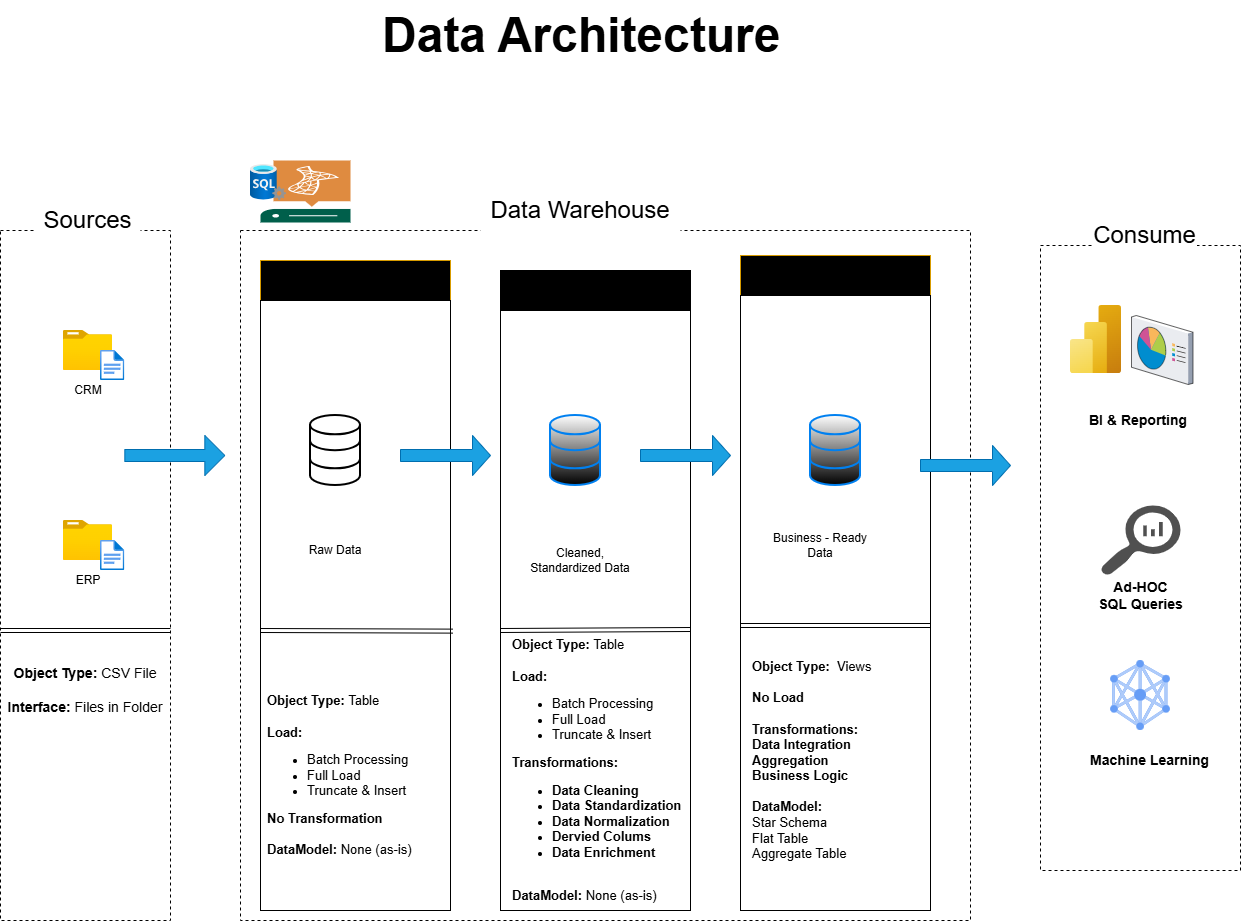

The diagram above was exported from draw.io. Its source (the exported page's mxGraphModel, read from the mxfile embedded in the PNG):
<mxGraphModel dx="1977" dy="1497" grid="1" gridSize="10" guides="1" tooltips="1" connect="1" arrows="1" fold="1" page="0" pageScale="1" pageWidth="827" pageHeight="1169" math="0" shadow="0">
  <root>
    <mxCell id="0" />
    <mxCell id="1" parent="0" />
    <mxCell id="1GYG8D5FgDQ7bZXCQsa2-1" parent="1" style="rounded=0;whiteSpace=wrap;html=1;dashed=1;strokeColor=light-dark(#000000,#FFFFFF);fillColor=none;" value="" vertex="1">
      <mxGeometry height="690" width="170" x="-130" y="80" as="geometry" />
    </mxCell>
    <mxCell id="1GYG8D5FgDQ7bZXCQsa2-2" parent="1" style="rounded=0;whiteSpace=wrap;html=1;fillColor=default;fontSize=24;dashed=1;strokeColor=none;" value="Sources" vertex="1">
      <mxGeometry height="40" width="105" x="-95" y="50" as="geometry" />
    </mxCell>
    <mxCell id="1GYG8D5FgDQ7bZXCQsa2-5" parent="1" style="rounded=0;whiteSpace=wrap;html=1;dashed=1;strokeColor=light-dark(#000000,#FFFFFF);fillColor=none;" value="" vertex="1">
      <mxGeometry height="690" width="730" x="110" y="80" as="geometry" />
    </mxCell>
    <mxCell id="1GYG8D5FgDQ7bZXCQsa2-6" parent="1" style="rounded=0;whiteSpace=wrap;html=1;fillColor=default;fontSize=24;dashed=1;strokeColor=none;" value="Data Warehouse" vertex="1">
      <mxGeometry height="60" width="200" x="350" y="30" as="geometry" />
    </mxCell>
    <mxCell id="1GYG8D5FgDQ7bZXCQsa2-7" parent="1" style="rounded=0;whiteSpace=wrap;html=1;dashed=1;strokeColor=light-dark(#000000,#FFFFFF);fillColor=none;" value="" vertex="1">
      <mxGeometry height="625" width="200" x="910" y="95" as="geometry" />
    </mxCell>
    <mxCell id="1GYG8D5FgDQ7bZXCQsa2-8" parent="1" style="rounded=0;whiteSpace=wrap;html=1;fillColor=default;fontSize=24;dashed=1;strokeColor=none;" value="Consume" vertex="1">
      <mxGeometry height="40" width="105" x="961.5" y="65" as="geometry" />
    </mxCell>
    <mxCell id="1GYG8D5FgDQ7bZXCQsa2-9" parent="1" style="rounded=0;whiteSpace=wrap;html=1;fillColor=light-dark(#000000,#FFCC99);strokeColor=light-dark(#D79B00,#FFCC99);gradientColor=default;gradientDirection=north;fillStyle=auto;textShadow=1;fontColor=light-dark(#000000,#000000);" value="&lt;b&gt;&lt;font style=&quot;font-size: 18px;&quot;&gt;Bronze&amp;nbsp;&lt;span style=&quot;background-color: transparent;&quot;&gt;Layer&lt;/span&gt;&lt;/font&gt;&lt;/b&gt;" vertex="1">
      <mxGeometry height="40" width="190" x="130" y="110" as="geometry" />
    </mxCell>
    <mxCell id="1GYG8D5FgDQ7bZXCQsa2-10" parent="1" style="rounded=0;whiteSpace=wrap;html=1;fillColor=light-dark(#000000, #fdfcfc);strokeColor=light-dark(#000000,#FDFCFC);gradientColor=none;gradientDirection=radial;fontColor=light-dark(#000000,#000000);" value="&lt;b&gt;&lt;font style=&quot;font-size: 18px;&quot;&gt;Silver&amp;nbsp;&lt;span style=&quot;background-color: transparent;&quot;&gt;Layer&lt;/span&gt;&lt;/font&gt;&lt;/b&gt;" vertex="1">
      <mxGeometry height="40" width="190" x="370" y="120" as="geometry" />
    </mxCell>
    <mxCell id="1GYG8D5FgDQ7bZXCQsa2-11" parent="1" style="rounded=0;whiteSpace=wrap;html=1;fillColor=light-dark(#000000,#FFD966);strokeColor=light-dark(#D79B00,#FFD966);gradientColor=none;gradientDirection=north;fontColor=light-dark(#000000,#000000);" value="&lt;b&gt;&lt;font style=&quot;font-size: 18px;&quot;&gt;Gold&amp;nbsp;&lt;span style=&quot;background-color: transparent;&quot;&gt;Layer&lt;/span&gt;&lt;/font&gt;&lt;/b&gt;" vertex="1">
      <mxGeometry height="40" width="190" x="610" y="105" as="geometry" />
    </mxCell>
    <mxCell id="1GYG8D5FgDQ7bZXCQsa2-12" parent="1" style="rounded=0;whiteSpace=wrap;html=1;fillColor=none;" value="" vertex="1">
      <mxGeometry height="610" width="190" x="130" y="150" as="geometry" />
    </mxCell>
    <mxCell id="1GYG8D5FgDQ7bZXCQsa2-13" parent="1" style="rounded=0;whiteSpace=wrap;html=1;fillColor=none;" value="" vertex="1">
      <mxGeometry height="600" width="190" x="370" y="160" as="geometry" />
    </mxCell>
    <mxCell id="1GYG8D5FgDQ7bZXCQsa2-14" parent="1" style="rounded=0;whiteSpace=wrap;html=1;fillColor=none;" value="" vertex="1">
      <mxGeometry height="615" width="190" x="610" y="145" as="geometry" />
    </mxCell>
    <mxCell id="1GYG8D5FgDQ7bZXCQsa2-15" parent="1" style="image;aspect=fixed;html=1;points=[];align=center;fontSize=12;image=img/lib/azure2/general/Folder_Blank.svg;" value="" vertex="1">
      <mxGeometry height="40" width="49.29" x="-67.14" y="180" as="geometry" />
    </mxCell>
    <mxCell id="1GYG8D5FgDQ7bZXCQsa2-16" parent="1" style="image;aspect=fixed;html=1;points=[];align=center;fontSize=12;image=img/lib/azure2/general/File.svg;" value="" vertex="1">
      <mxGeometry height="30" width="24.35" x="-29.999999999999986" y="200" as="geometry" />
    </mxCell>
    <mxCell id="1GYG8D5FgDQ7bZXCQsa2-18" parent="1" style="rounded=0;whiteSpace=wrap;html=1;strokeColor=none;fillColor=none;" value="CRM" vertex="1">
      <mxGeometry height="20" width="50" x="-67.14" y="230" as="geometry" />
    </mxCell>
    <mxCell id="1GYG8D5FgDQ7bZXCQsa2-21" parent="1" style="image;aspect=fixed;html=1;points=[];align=center;fontSize=12;image=img/lib/azure2/general/Folder_Blank.svg;" value="" vertex="1">
      <mxGeometry height="40" width="49.29" x="-67.14" y="370" as="geometry" />
    </mxCell>
    <mxCell id="1GYG8D5FgDQ7bZXCQsa2-22" parent="1" style="image;aspect=fixed;html=1;points=[];align=center;fontSize=12;image=img/lib/azure2/general/File.svg;" value="" vertex="1">
      <mxGeometry height="30" width="24.35" x="-29.999999999999986" y="390" as="geometry" />
    </mxCell>
    <mxCell id="1GYG8D5FgDQ7bZXCQsa2-23" parent="1" style="rounded=0;whiteSpace=wrap;html=1;strokeColor=none;fillColor=none;" value="ERP" vertex="1">
      <mxGeometry height="20" width="50" x="-67.14" y="420" as="geometry" />
    </mxCell>
    <mxCell id="1GYG8D5FgDQ7bZXCQsa2-31" edge="1" parent="1" style="shape=link;html=1;rounded=0;" value="">
      <mxGeometry relative="1" width="100" as="geometry">
        <mxPoint x="-130" y="480" as="sourcePoint" />
        <mxPoint x="40" y="480" as="targetPoint" />
      </mxGeometry>
    </mxCell>
    <mxCell id="1GYG8D5FgDQ7bZXCQsa2-32" parent="1" style="text;html=1;whiteSpace=wrap;strokeColor=none;fillColor=none;align=center;verticalAlign=middle;rounded=0;" value="&lt;font style=&quot;font-size: 14px;&quot;&gt;&lt;b style=&quot;&quot;&gt;Object Type:&lt;/b&gt; CSV File&lt;/font&gt;&lt;div&gt;&lt;b&gt;&lt;font style=&quot;font-size: 14px;&quot;&gt;&lt;br&gt;&lt;/font&gt;&lt;/b&gt;&lt;/div&gt;&lt;div&gt;&lt;font style=&quot;font-size: 14px;&quot;&gt;&lt;b style=&quot;&quot;&gt;Interface:&lt;/b&gt; Files in Folder&lt;/font&gt;&lt;/div&gt;" vertex="1">
      <mxGeometry height="60" width="170" x="-130" y="510" as="geometry" />
    </mxCell>
    <mxCell id="1GYG8D5FgDQ7bZXCQsa2-37" parent="1" style="html=1;verticalLabelPosition=bottom;align=center;labelBackgroundColor=#ffffff;verticalAlign=top;strokeWidth=2;strokeColor=light-dark(#000000,#FFB366);shadow=0;dashed=0;shape=mxgraph.ios7.icons.data;fillColor=light-dark(#FFFFFF,#FFE599);" value="" vertex="1">
      <mxGeometry height="70" width="50" x="180" y="265" as="geometry" />
    </mxCell>
    <mxCell id="1GYG8D5FgDQ7bZXCQsa2-38" parent="1" style="html=1;verticalLabelPosition=bottom;align=center;labelBackgroundColor=#ffffff;verticalAlign=top;strokeWidth=2;strokeColor=light-dark(#0080F0,#CCCCCC);shadow=0;dashed=0;shape=mxgraph.ios7.icons.data;fillColor=light-dark(#FFFFFF,#FFFFFF);gradientColor=default;" value="" vertex="1">
      <mxGeometry height="70" width="50" x="420" y="265" as="geometry" />
    </mxCell>
    <mxCell id="1GYG8D5FgDQ7bZXCQsa2-39" parent="1" style="html=1;verticalLabelPosition=bottom;align=center;labelBackgroundColor=#ffffff;verticalAlign=top;strokeWidth=2;strokeColor=light-dark(#0080F0,#000000);shadow=0;dashed=0;shape=mxgraph.ios7.icons.data;fillColor=light-dark(#FFFFFF,#FFD966);gradientColor=default;" value="" vertex="1">
      <mxGeometry height="70" width="50" x="680" y="265" as="geometry" />
    </mxCell>
    <mxCell id="1GYG8D5FgDQ7bZXCQsa2-40" parent="1" style="shape=singleArrow;whiteSpace=wrap;html=1;fillColor=#1ba1e2;fontColor=#ffffff;strokeColor=#006EAF;" value="" vertex="1">
      <mxGeometry height="40" width="100" x="-5.65" y="285" as="geometry" />
    </mxCell>
    <mxCell id="1GYG8D5FgDQ7bZXCQsa2-41" parent="1" style="shape=singleArrow;whiteSpace=wrap;html=1;fillColor=#1ba1e2;fontColor=#ffffff;strokeColor=#006EAF;" value="" vertex="1">
      <mxGeometry height="40" width="90" x="270" y="285" as="geometry" />
    </mxCell>
    <mxCell id="1GYG8D5FgDQ7bZXCQsa2-42" parent="1" style="shape=singleArrow;whiteSpace=wrap;html=1;fillColor=#1ba1e2;fontColor=#ffffff;strokeColor=#006EAF;" value="" vertex="1">
      <mxGeometry height="40" width="90" x="510" y="285" as="geometry" />
    </mxCell>
    <mxCell id="1GYG8D5FgDQ7bZXCQsa2-43" parent="1" style="shape=singleArrow;whiteSpace=wrap;html=1;fillColor=#1ba1e2;fontColor=#ffffff;strokeColor=#006EAF;" value="" vertex="1">
      <mxGeometry height="40" width="90" x="790" y="295" as="geometry" />
    </mxCell>
    <mxCell id="1GYG8D5FgDQ7bZXCQsa2-46" parent="1" style="text;html=1;whiteSpace=wrap;strokeColor=none;fillColor=none;align=center;verticalAlign=middle;rounded=0;" value="Raw Data" vertex="1">
      <mxGeometry height="80" width="150" x="130" y="360" as="geometry" />
    </mxCell>
    <mxCell id="1GYG8D5FgDQ7bZXCQsa2-47" parent="1" style="text;html=1;whiteSpace=wrap;strokeColor=none;fillColor=none;align=center;verticalAlign=middle;rounded=0;" value="Cleaned, Standardized Data" vertex="1">
      <mxGeometry height="80" width="120" x="390" y="370" as="geometry" />
    </mxCell>
    <mxCell id="1GYG8D5FgDQ7bZXCQsa2-48" parent="1" style="text;html=1;whiteSpace=wrap;strokeColor=none;fillColor=none;align=center;verticalAlign=middle;rounded=0;" value="Business - Ready Data" vertex="1">
      <mxGeometry height="80" width="120" x="630" y="355" as="geometry" />
    </mxCell>
    <mxCell id="1GYG8D5FgDQ7bZXCQsa2-49" edge="1" parent="1" style="shape=link;html=1;rounded=0;entryX=1.012;entryY=0.542;entryDx=0;entryDy=0;entryPerimeter=0;" target="1GYG8D5FgDQ7bZXCQsa2-12" value="">
      <mxGeometry relative="1" width="100" as="geometry">
        <mxPoint x="130" y="480" as="sourcePoint" />
        <mxPoint x="290" y="479" as="targetPoint" />
      </mxGeometry>
    </mxCell>
    <mxCell id="1GYG8D5FgDQ7bZXCQsa2-50" parent="1" style="text;html=1;whiteSpace=wrap;strokeColor=none;fillColor=none;align=left;verticalAlign=middle;rounded=0;" value="&lt;div style=&quot;text-align: justify;&quot;&gt;&lt;b style=&quot;font-size: 13px; background-color: transparent; color: light-dark(rgb(0, 0, 0), rgb(255, 255, 255));&quot;&gt;Object Type:&lt;/b&gt;&lt;span style=&quot;font-size: 13px; background-color: transparent; color: light-dark(rgb(0, 0, 0), rgb(255, 255, 255));&quot;&gt;&amp;nbsp;Table&lt;/span&gt;&lt;/div&gt;&lt;div style=&quot;text-align: justify;&quot;&gt;&lt;b&gt;&lt;font style=&quot;font-size: 13px;&quot;&gt;&lt;br&gt;&lt;/font&gt;&lt;/b&gt;&lt;/div&gt;&lt;div style=&quot;text-align: justify;&quot;&gt;&lt;font style=&quot;font-size: 13px;&quot;&gt;&lt;b style=&quot;&quot;&gt;Load:&lt;/b&gt;&amp;nbsp;&lt;/font&gt;&lt;/div&gt;&lt;div style=&quot;text-align: justify;&quot;&gt;&lt;ul&gt;&lt;li&gt;&lt;font style=&quot;font-size: 13px;&quot;&gt;Batch Processing&lt;/font&gt;&lt;/li&gt;&lt;li&gt;&lt;span style=&quot;font-size: 13px;&quot;&gt;Full Load&lt;/span&gt;&lt;/li&gt;&lt;li&gt;&lt;span style=&quot;font-size: 13px;&quot;&gt;Truncate &amp;amp; Insert&lt;/span&gt;&lt;/li&gt;&lt;/ul&gt;&lt;span style=&quot;font-size: 13px;&quot;&gt;&lt;b&gt;No Transformation&lt;/b&gt;&lt;/span&gt;&lt;/div&gt;&lt;div style=&quot;text-align: justify;&quot;&gt;&lt;span style=&quot;font-size: 13px;&quot;&gt;&lt;br&gt;&lt;/span&gt;&lt;/div&gt;&lt;div style=&quot;text-align: justify;&quot;&gt;&lt;span style=&quot;font-size: 13px;&quot;&gt;&lt;b&gt;DataModel:&lt;/b&gt; None (as-is)&lt;/span&gt;&lt;/div&gt;" vertex="1">
      <mxGeometry height="270" width="185" x="135" y="490" as="geometry" />
    </mxCell>
    <mxCell id="1GYG8D5FgDQ7bZXCQsa2-51" edge="1" parent="1" style="shape=link;html=1;rounded=0;" value="">
      <mxGeometry relative="1" width="100" as="geometry">
        <mxPoint x="370" y="480" as="sourcePoint" />
        <mxPoint x="560" y="479" as="targetPoint" />
      </mxGeometry>
    </mxCell>
    <mxCell id="1GYG8D5FgDQ7bZXCQsa2-52" parent="1" style="text;html=1;whiteSpace=wrap;strokeColor=none;fillColor=none;align=left;verticalAlign=middle;rounded=0;" value="&lt;div style=&quot;&quot;&gt;&lt;b style=&quot;font-size: 13px; background-color: transparent; color: light-dark(rgb(0, 0, 0), rgb(255, 255, 255));&quot;&gt;Object Type:&lt;/b&gt;&lt;span style=&quot;font-size: 13px; background-color: transparent; color: light-dark(rgb(0, 0, 0), rgb(255, 255, 255));&quot;&gt;&amp;nbsp;Table&lt;/span&gt;&lt;/div&gt;&lt;div style=&quot;&quot;&gt;&lt;b&gt;&lt;font style=&quot;font-size: 13px;&quot;&gt;&lt;br&gt;&lt;/font&gt;&lt;/b&gt;&lt;/div&gt;&lt;div style=&quot;&quot;&gt;&lt;font style=&quot;font-size: 13px;&quot;&gt;&lt;b style=&quot;&quot;&gt;Load:&lt;/b&gt;&amp;nbsp;&lt;/font&gt;&lt;/div&gt;&lt;div style=&quot;&quot;&gt;&lt;ul&gt;&lt;li&gt;&lt;font style=&quot;font-size: 13px;&quot;&gt;Batch Processing&lt;/font&gt;&lt;/li&gt;&lt;li&gt;&lt;span style=&quot;font-size: 13px;&quot;&gt;Full Load&lt;/span&gt;&lt;/li&gt;&lt;li&gt;&lt;span style=&quot;font-size: 13px;&quot;&gt;Truncate &amp;amp; Insert&lt;/span&gt;&lt;/li&gt;&lt;/ul&gt;&lt;span style=&quot;font-size: 13px;&quot;&gt;&lt;b&gt;Transformations:&lt;/b&gt;&lt;/span&gt;&lt;/div&gt;&lt;div style=&quot;&quot;&gt;&lt;ul&gt;&lt;li&gt;&lt;span style=&quot;font-size: 13px;&quot;&gt;&lt;b&gt;Data Cleaning&lt;/b&gt;&lt;/span&gt;&lt;/li&gt;&lt;li&gt;&lt;span style=&quot;font-size: 13px;&quot;&gt;&lt;b&gt;Data Standardization&lt;/b&gt;&lt;/span&gt;&lt;/li&gt;&lt;li&gt;&lt;span style=&quot;font-size: 13px;&quot;&gt;&lt;b&gt;Data Normalization&lt;/b&gt;&lt;/span&gt;&lt;/li&gt;&lt;li&gt;&lt;span style=&quot;font-size: 13px;&quot;&gt;&lt;b&gt;Dervied Colums&lt;/b&gt;&lt;/span&gt;&lt;/li&gt;&lt;li&gt;&lt;span style=&quot;font-size: 13px;&quot;&gt;&lt;b&gt;Data Enrichment&lt;/b&gt;&lt;/span&gt;&lt;/li&gt;&lt;/ul&gt;&lt;/div&gt;&lt;div style=&quot;&quot;&gt;&lt;span style=&quot;font-size: 13px;&quot;&gt;&lt;br&gt;&lt;/span&gt;&lt;/div&gt;&lt;div style=&quot;&quot;&gt;&lt;span style=&quot;font-size: 13px;&quot;&gt;&lt;b&gt;DataModel:&lt;/b&gt; None (as-is)&lt;/span&gt;&lt;/div&gt;" vertex="1">
      <mxGeometry height="280" width="190" x="380" y="480" as="geometry" />
    </mxCell>
    <mxCell id="1GYG8D5FgDQ7bZXCQsa2-53" edge="1" parent="1" style="shape=link;html=1;rounded=0;" value="">
      <mxGeometry relative="1" width="100" as="geometry">
        <mxPoint x="610" y="475" as="sourcePoint" />
        <mxPoint x="800" y="475" as="targetPoint" />
      </mxGeometry>
    </mxCell>
    <mxCell id="1GYG8D5FgDQ7bZXCQsa2-54" parent="1" style="text;html=1;whiteSpace=wrap;strokeColor=none;fillColor=none;align=left;verticalAlign=middle;rounded=0;" value="&lt;div style=&quot;text-align: justify;&quot;&gt;&lt;b style=&quot;font-size: 13px; background-color: transparent; color: light-dark(rgb(0, 0, 0), rgb(255, 255, 255));&quot;&gt;Object Type:&lt;/b&gt;&lt;span style=&quot;font-size: 13px; background-color: transparent; color: light-dark(rgb(0, 0, 0), rgb(255, 255, 255));&quot;&gt;&amp;nbsp; Views&lt;/span&gt;&lt;/div&gt;&lt;div style=&quot;text-align: justify;&quot;&gt;&lt;b&gt;&lt;font style=&quot;font-size: 13px;&quot;&gt;&lt;br&gt;&lt;/font&gt;&lt;/b&gt;&lt;/div&gt;&lt;div style=&quot;text-align: justify;&quot;&gt;&lt;font style=&quot;font-size: 13px;&quot;&gt;&lt;b style=&quot;&quot;&gt;No Load&lt;/b&gt;&lt;/font&gt;&lt;/div&gt;&lt;div style=&quot;text-align: justify;&quot;&gt;&lt;font style=&quot;font-size: 13px;&quot;&gt;&lt;b style=&quot;&quot;&gt;&lt;br&gt;&lt;/b&gt;&lt;/font&gt;&lt;/div&gt;&lt;div style=&quot;text-align: justify;&quot;&gt;&lt;span style=&quot;font-size: 13px;&quot;&gt;&lt;b&gt;Transformations:&lt;/b&gt;&lt;/span&gt;&lt;/div&gt;&lt;div style=&quot;text-align: justify;&quot;&gt;&lt;span style=&quot;font-size: 13px;&quot;&gt;&lt;b&gt;Data Integration&lt;/b&gt;&lt;/span&gt;&lt;/div&gt;&lt;div style=&quot;text-align: justify;&quot;&gt;&lt;span style=&quot;font-size: 13px;&quot;&gt;&lt;b&gt;Aggregation&lt;/b&gt;&lt;/span&gt;&lt;/div&gt;&lt;div style=&quot;text-align: justify;&quot;&gt;&lt;span style=&quot;font-size: 13px;&quot;&gt;&lt;b&gt;Business Logic&lt;/b&gt;&lt;/span&gt;&lt;/div&gt;&lt;div style=&quot;text-align: justify;&quot;&gt;&lt;span style=&quot;font-size: 13px;&quot;&gt;&lt;br&gt;&lt;/span&gt;&lt;/div&gt;&lt;div style=&quot;text-align: justify;&quot;&gt;&lt;span style=&quot;font-size: 13px;&quot;&gt;&lt;b&gt;DataModel:&lt;/b&gt;&amp;nbsp;&lt;/span&gt;&lt;/div&gt;&lt;div style=&quot;text-align: justify;&quot;&gt;&lt;span style=&quot;font-size: 13px;&quot;&gt;Star Schema&lt;/span&gt;&lt;/div&gt;&lt;div style=&quot;text-align: justify;&quot;&gt;&lt;span style=&quot;font-size: 13px;&quot;&gt;Flat Table&lt;/span&gt;&lt;/div&gt;&lt;div style=&quot;text-align: justify;&quot;&gt;&lt;span style=&quot;font-size: 13px;&quot;&gt;Aggregate Table&lt;/span&gt;&lt;/div&gt;" vertex="1">
      <mxGeometry height="220" width="200" x="620" y="500" as="geometry" />
    </mxCell>
    <mxCell id="1GYG8D5FgDQ7bZXCQsa2-55" parent="1" style="image;aspect=fixed;html=1;points=[];align=center;fontSize=12;image=img/lib/azure2/analytics/Power_BI_Embedded.svg;" value="" vertex="1">
      <mxGeometry height="68" width="51" x="940" y="155" as="geometry" />
    </mxCell>
    <mxCell id="1GYG8D5FgDQ7bZXCQsa2-58" parent="1" style="verticalLabelPosition=bottom;sketch=0;aspect=fixed;html=1;verticalAlign=top;strokeColor=none;align=center;outlineConnect=0;shape=mxgraph.citrix.reporting;" value="" vertex="1">
      <mxGeometry height="69" width="61.5" x="1001" y="165" as="geometry" />
    </mxCell>
    <mxCell id="1GYG8D5FgDQ7bZXCQsa2-59" parent="1" style="text;html=1;whiteSpace=wrap;strokeColor=none;fillColor=none;align=center;verticalAlign=middle;rounded=0;fontSize=14;fontStyle=1" value="BI &amp;amp; Reporting" vertex="1">
      <mxGeometry height="50" width="100" x="957.5" y="245" as="geometry" />
    </mxCell>
    <mxCell id="1GYG8D5FgDQ7bZXCQsa2-60" parent="1" style="sketch=0;pointerEvents=1;shadow=0;dashed=0;html=1;strokeColor=none;labelPosition=center;verticalLabelPosition=bottom;verticalAlign=top;align=center;fillColor=light-dark(#505050,#3399FF);shape=mxgraph.mscae.oms.log_search" value="" vertex="1">
      <mxGeometry height="70" width="80" x="970" y="355" as="geometry" />
    </mxCell>
    <mxCell id="1GYG8D5FgDQ7bZXCQsa2-61" parent="1" style="text;html=1;whiteSpace=wrap;strokeColor=none;fillColor=none;align=center;verticalAlign=middle;rounded=0;fontStyle=1;fontSize=14;" value="Ad-HOC&lt;div&gt;SQL Queries&lt;/div&gt;" vertex="1">
      <mxGeometry height="75" width="97" x="961.5" y="407.5" as="geometry" />
    </mxCell>
    <mxCell id="1GYG8D5FgDQ7bZXCQsa2-62" parent="1" style="editableCssRules=.*;html=1;shape=image;verticalLabelPosition=bottom;labelBackgroundColor=#ffffff;verticalAlign=top;aspect=fixed;imageAspect=0;image=data:image/svg+xml,(base64 omitted: 2764 chars);" value="" vertex="1">
      <mxGeometry height="70" width="59.5" x="980.25" y="510" as="geometry" />
    </mxCell>
    <mxCell id="1GYG8D5FgDQ7bZXCQsa2-63" parent="1" style="text;html=1;whiteSpace=wrap;strokeColor=none;fillColor=none;align=center;verticalAlign=middle;rounded=0;fontSize=14;fontStyle=1" value="Machine Learning" vertex="1">
      <mxGeometry height="30" width="122.5" x="957.5" y="595" as="geometry" />
    </mxCell>
    <mxCell id="1GYG8D5FgDQ7bZXCQsa2-64" parent="1" style="sketch=0;pointerEvents=1;shadow=0;dashed=0;html=1;strokeColor=none;fillColor=light-dark(#005F4B,#66B2FF);labelPosition=center;verticalLabelPosition=bottom;verticalAlign=top;align=center;outlineConnect=0;shape=mxgraph.veeam2.sql_server;" value="" vertex="1">
      <mxGeometry height="62" width="90" x="130" y="10" as="geometry" />
    </mxCell>
    <mxCell id="1GYG8D5FgDQ7bZXCQsa2-65" parent="1" style="image;aspect=fixed;html=1;points=[];align=center;fontSize=12;image=img/lib/azure2/databases/SQL_Server.svg;" value="" vertex="1">
      <mxGeometry height="36" width="36" x="120" y="14" as="geometry" />
    </mxCell>
    <mxCell id="1GYG8D5FgDQ7bZXCQsa2-67" parent="1" style="text;html=1;whiteSpace=wrap;overflow=hidden;rounded=0;fontSize=24;" value="&lt;h1 style=&quot;margin-top: 0px;&quot;&gt;Data Architecture&lt;/h1&gt;" vertex="1">
      <mxGeometry height="90" width="450" x="250" y="-150" as="geometry" />
    </mxCell>
  </root>
</mxGraphModel>